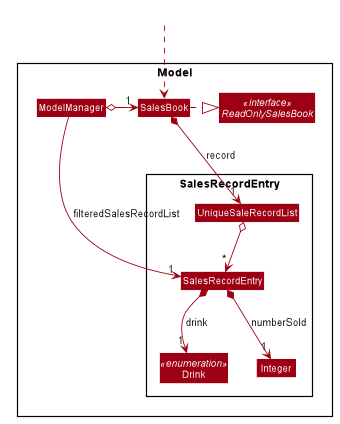

The diagram above was rendered by PlantUML. Its source (embedded in the PNG):
@startuml








skinparam BackgroundColor #FFFFFFF

skinparam Shadowing false

skinparam Class {
    FontColor #FFFFFF
    BorderThickness 1
    BorderColor #FFFFFF
    StereotypeFontColor #FFFFFF
    FontName Arial
}

skinparam Actor {
    BorderColor #000000
    Color #000000
    FontName Arial
}

skinparam Sequence {
    MessageAlign center
    BoxFontSize 15
    BoxPadding 0
    BoxFontColor #FFFFFF
    FontName Arial
}

skinparam Participant {
    FontColor #FFFFFFF
    Padding 20
}

skinparam MinClassWidth 50
skinparam ParticipantPadding 10
skinparam Shadowing false
skinparam DefaultTextAlignment center
skinparam packageStyle Rectangle

hide footbox
hide members
hide circle
skinparam arrowThickness 1.1
skinparam arrowColor #9D0012
skinparam classBackgroundColor #9D0012

Package Model <<Rectangle>>{
Class ModelManager
Class SalesBook
Interface ReadOnlySalesBook <<interface>>

Package SalesRecordEntry <<Rectangle>> {
Class UniqueSaleRecordList
Class SalesRecordEntry
Class Drink <<enumeration>>
Class Integer
}
}

Class HiddenOutside #FFFFFF
HiddenOutside .down.> SalesBook

ModelManager o-right-> "1" SalesBook
SalesBook .right.|> ReadOnlySalesBook

SalesBook *--> "1" UniqueSaleRecordList : record
UniqueSaleRecordList o--> "*" SalesRecordEntry
SalesRecordEntry *--> "1" Drink : drink
SalesRecordEntry *--> "1" Integer : numberSold

ModelManager -->"1" SalesRecordEntry : filteredSalesRecordList
@enduml